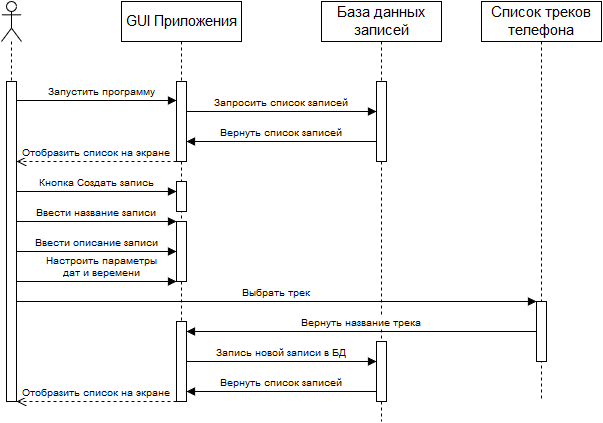

The diagram above was exported from draw.io. Its source (the exported page's mxGraphModel, read from the mxfile embedded in the PNG):
<mxGraphModel dx="752" dy="741" grid="1" gridSize="10" guides="1" tooltips="1" connect="1" arrows="1" fold="1" page="0" pageScale="1.5" pageWidth="826" pageHeight="1169" background="#ffffff" math="0" shadow="0">
  <root>
    <mxCell id="0" style=";html=1;" />
    <mxCell id="1" style=";html=1;" parent="0" />
    <mxCell id="89" value="" style="shape=umlLifeline;participant=umlActor;perimeter=lifelinePerimeter;whiteSpace=wrap;html=1;container=1;collapsible=0;recursiveResize=0;verticalAlign=top;spacingTop=36;labelBackgroundColor=#ffffff;outlineConnect=0;fontSize=15;" vertex="1" parent="1">
      <mxGeometry x="120" width="20" height="400" as="geometry" />
    </mxCell>
    <mxCell id="93" value="" style="html=1;points=[];perimeter=orthogonalPerimeter;fontSize=15;" vertex="1" parent="89">
      <mxGeometry x="5" y="80" width="10" height="320" as="geometry" />
    </mxCell>
    <mxCell id="90" value="База данных&lt;br&gt;записей&lt;br&gt;" style="shape=umlLifeline;perimeter=lifelinePerimeter;whiteSpace=wrap;html=1;container=1;collapsible=0;recursiveResize=0;outlineConnect=0;fontSize=15;" vertex="1" parent="1">
      <mxGeometry x="440" width="120" height="420" as="geometry" />
    </mxCell>
    <mxCell id="98" value="" style="html=1;points=[];perimeter=orthogonalPerimeter;fontSize=10;" vertex="1" parent="90">
      <mxGeometry x="55" y="80" width="10" height="80" as="geometry" />
    </mxCell>
    <mxCell id="115" value="" style="html=1;points=[];perimeter=orthogonalPerimeter;fontSize=10;" vertex="1" parent="90">
      <mxGeometry x="55" y="340" width="10" height="60" as="geometry" />
    </mxCell>
    <mxCell id="91" value="GUI Приложения&lt;br&gt;" style="shape=umlLifeline;perimeter=lifelinePerimeter;whiteSpace=wrap;html=1;container=1;collapsible=0;recursiveResize=0;outlineConnect=0;fontSize=15;" vertex="1" parent="1">
      <mxGeometry x="240" width="120" height="400" as="geometry" />
    </mxCell>
    <mxCell id="96" value="" style="html=1;points=[];perimeter=orthogonalPerimeter;fontSize=15;" vertex="1" parent="91">
      <mxGeometry x="55" y="80" width="10" height="80" as="geometry" />
    </mxCell>
    <mxCell id="104" value="" style="html=1;points=[];perimeter=orthogonalPerimeter;fontSize=10;" vertex="1" parent="91">
      <mxGeometry x="55" y="180" width="10" height="30" as="geometry" />
    </mxCell>
    <mxCell id="106" value="" style="html=1;points=[];perimeter=orthogonalPerimeter;fontSize=10;" vertex="1" parent="91">
      <mxGeometry x="55" y="220" width="10" height="60" as="geometry" />
    </mxCell>
    <mxCell id="113" value="" style="html=1;points=[];perimeter=orthogonalPerimeter;fontSize=10;" vertex="1" parent="91">
      <mxGeometry x="55" y="320" width="10" height="80" as="geometry" />
    </mxCell>
    <mxCell id="92" value="Список треков&lt;br&gt;телефона&lt;br&gt;" style="shape=umlLifeline;perimeter=lifelinePerimeter;whiteSpace=wrap;html=1;container=1;collapsible=0;recursiveResize=0;outlineConnect=0;fontSize=15;" vertex="1" parent="1">
      <mxGeometry x="600" width="120" height="400" as="geometry" />
    </mxCell>
    <mxCell id="112" value="" style="html=1;points=[];perimeter=orthogonalPerimeter;" vertex="1" parent="92">
      <mxGeometry x="55" y="300" width="10" height="60" as="geometry" />
    </mxCell>
    <mxCell id="94" value="" style="endArrow=block;endFill=1;html=1;edgeStyle=orthogonalEdgeStyle;align=left;verticalAlign=top;fontSize=15;" edge="1" parent="1" source="93" target="96">
      <mxGeometry x="-1" relative="1" as="geometry">
        <mxPoint x="150" y="99" as="sourcePoint" />
        <mxPoint x="290" y="99" as="targetPoint" />
        <Array as="points">
          <mxPoint x="180" y="99" />
          <mxPoint x="180" y="99" />
        </Array>
      </mxGeometry>
    </mxCell>
    <mxCell id="95" value="" style="resizable=0;html=1;align=left;verticalAlign=bottom;labelBackgroundColor=#ffffff;fontSize=10;" connectable="0" vertex="1" parent="94">
      <mxGeometry x="-1" relative="1" as="geometry" />
    </mxCell>
    <mxCell id="97" value="Запустить программу&lt;br&gt;" style="text;html=1;resizable=0;points=[];align=center;verticalAlign=middle;labelBackgroundColor=#ffffff;fontSize=10;" vertex="1" connectable="0" parent="94">
      <mxGeometry x="-0.4375" y="-4" relative="1" as="geometry">
        <mxPoint x="40" y="-13" as="offset" />
      </mxGeometry>
    </mxCell>
    <mxCell id="99" value="Запросить список записей&lt;br&gt;" style="html=1;verticalAlign=bottom;endArrow=block;fontSize=10;" edge="1" parent="1" source="96" target="98">
      <mxGeometry width="80" relative="1" as="geometry">
        <mxPoint x="350" y="120" as="sourcePoint" />
        <mxPoint x="430" y="120" as="targetPoint" />
        <Array as="points">
          <mxPoint x="400" y="110" />
        </Array>
        <mxPoint as="offset" />
      </mxGeometry>
    </mxCell>
    <mxCell id="102" value="Вернуть список записей&lt;br&gt;" style="html=1;verticalAlign=bottom;endArrow=block;fontSize=10;" edge="1" parent="1" source="98" target="96">
      <mxGeometry width="80" relative="1" as="geometry">
        <mxPoint x="120" y="320" as="sourcePoint" />
        <mxPoint x="200" y="320" as="targetPoint" />
        <Array as="points">
          <mxPoint x="430" y="140" />
        </Array>
      </mxGeometry>
    </mxCell>
    <mxCell id="103" value="Отобразить список на экране&lt;br&gt;" style="html=1;verticalAlign=bottom;endArrow=open;dashed=1;endSize=8;fontSize=10;" edge="1" parent="1" source="96" target="93">
      <mxGeometry relative="1" as="geometry">
        <mxPoint x="270" y="140" as="sourcePoint" />
        <mxPoint x="190" y="140" as="targetPoint" />
        <Array as="points">
          <mxPoint x="230" y="160" />
        </Array>
      </mxGeometry>
    </mxCell>
    <mxCell id="105" value="Кнопка Создать запись&lt;br&gt;" style="html=1;verticalAlign=bottom;endArrow=block;fontSize=10;" edge="1" parent="1" source="93" target="104">
      <mxGeometry width="80" relative="1" as="geometry">
        <mxPoint x="120" y="320" as="sourcePoint" />
        <mxPoint x="200" y="320" as="targetPoint" />
        <Array as="points">
          <mxPoint x="280" y="190" />
        </Array>
      </mxGeometry>
    </mxCell>
    <mxCell id="107" value="Ввести название записи&lt;br&gt;" style="html=1;verticalAlign=bottom;endArrow=block;fontSize=10;" edge="1" parent="1" source="93" target="106">
      <mxGeometry width="80" relative="1" as="geometry">
        <mxPoint x="120" y="320" as="sourcePoint" />
        <mxPoint x="200" y="320" as="targetPoint" />
        <Array as="points">
          <mxPoint x="150" y="220" />
        </Array>
      </mxGeometry>
    </mxCell>
    <mxCell id="108" value="Ввести описание записи&lt;br&gt;" style="html=1;verticalAlign=bottom;endArrow=block;fontSize=10;" edge="1" parent="1" source="93" target="106">
      <mxGeometry width="80" relative="1" as="geometry">
        <mxPoint x="120" y="320" as="sourcePoint" />
        <mxPoint x="200" y="320" as="targetPoint" />
        <Array as="points">
          <mxPoint x="230" y="250" />
        </Array>
      </mxGeometry>
    </mxCell>
    <mxCell id="109" value="Настроить параметры &lt;br&gt;дат и веремени&lt;br&gt;" style="html=1;verticalAlign=bottom;endArrow=block;fontSize=10;" edge="1" parent="1" source="93" target="106">
      <mxGeometry x="0.4375" y="-30" width="80" relative="1" as="geometry">
        <mxPoint x="170" y="280" as="sourcePoint" />
        <mxPoint x="250" y="280" as="targetPoint" />
        <Array as="points">
          <mxPoint x="250" y="280" />
        </Array>
        <mxPoint x="-30" y="-30" as="offset" />
      </mxGeometry>
    </mxCell>
    <mxCell id="111" value="Выбрать трек&lt;br&gt;" style="html=1;verticalAlign=bottom;endArrow=block;fontSize=10;" edge="1" parent="1" source="93" target="112">
      <mxGeometry width="80" relative="1" as="geometry">
        <mxPoint x="120" y="420" as="sourcePoint" />
        <mxPoint x="200" y="420" as="targetPoint" />
      </mxGeometry>
    </mxCell>
    <mxCell id="114" value="Вернуть название трека&lt;br&gt;" style="html=1;verticalAlign=bottom;endArrow=block;fontSize=10;" edge="1" parent="1" source="112" target="113">
      <mxGeometry width="80" relative="1" as="geometry">
        <mxPoint x="120" y="420" as="sourcePoint" />
        <mxPoint x="200" y="420" as="targetPoint" />
      </mxGeometry>
    </mxCell>
    <mxCell id="116" value="Запись новой записи в БД&lt;br&gt;" style="html=1;verticalAlign=bottom;endArrow=block;fontSize=10;" edge="1" parent="1" source="113" target="115">
      <mxGeometry width="80" relative="1" as="geometry">
        <mxPoint x="120" y="440" as="sourcePoint" />
        <mxPoint x="200" y="440" as="targetPoint" />
        <Array as="points">
          <mxPoint x="430" y="360" />
        </Array>
      </mxGeometry>
    </mxCell>
    <mxCell id="117" value="Вернуть список записей&lt;br&gt;" style="html=1;verticalAlign=bottom;endArrow=block;fontSize=10;" edge="1" parent="1" source="115" target="113">
      <mxGeometry width="80" relative="1" as="geometry">
        <mxPoint x="120" y="440" as="sourcePoint" />
        <mxPoint x="200" y="440" as="targetPoint" />
        <Array as="points">
          <mxPoint x="430" y="390" />
        </Array>
      </mxGeometry>
    </mxCell>
    <mxCell id="118" value="Отобразить список на экране&lt;br&gt;" style="html=1;verticalAlign=bottom;endArrow=open;dashed=1;endSize=8;fontSize=10;" edge="1" parent="1" source="113" target="93">
      <mxGeometry relative="1" as="geometry">
        <mxPoint x="200" y="440" as="sourcePoint" />
        <mxPoint x="120" y="440" as="targetPoint" />
        <Array as="points">
          <mxPoint x="220" y="400" />
        </Array>
      </mxGeometry>
    </mxCell>
  </root>
</mxGraphModel>